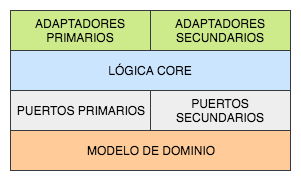

The diagram above was exported from draw.io. Its source (the exported page's mxGraphModel, read from the mxfile embedded in the PNG):
<mxGraphModel dx="1158" dy="775" grid="1" gridSize="10" guides="1" tooltips="1" connect="1" arrows="1" fold="1" page="1" pageScale="1" pageWidth="827" pageHeight="1169" math="0" shadow="0">
  <root>
    <mxCell id="0" />
    <mxCell id="1" parent="0" />
    <mxCell id="mjvkprcXHsjNbs2U7kGr-2" value="LÓGICA CORE" style="rounded=0;whiteSpace=wrap;html=1;fillColor=#cce5ff;strokeColor=#36393d;" vertex="1" parent="1">
      <mxGeometry x="270" y="170" width="280" height="40" as="geometry" />
    </mxCell>
    <mxCell id="mjvkprcXHsjNbs2U7kGr-3" value="PUERTOS SECUNDARIOS" style="rounded=0;whiteSpace=wrap;html=1;fillColor=#eeeeee;strokeColor=#36393d;" vertex="1" parent="1">
      <mxGeometry x="410" y="210" width="140" height="40" as="geometry" />
    </mxCell>
    <mxCell id="mjvkprcXHsjNbs2U7kGr-4" value="MODELO DE DOMINIO" style="rounded=0;whiteSpace=wrap;html=1;fillColor=#ffcc99;strokeColor=#36393d;" vertex="1" parent="1">
      <mxGeometry x="270" y="250" width="280" height="40" as="geometry" />
    </mxCell>
    <mxCell id="mjvkprcXHsjNbs2U7kGr-5" value="ADAPTADORES SECUNDARIOS" style="rounded=0;whiteSpace=wrap;html=1;fillColor=#cdeb8b;strokeColor=#36393d;" vertex="1" parent="1">
      <mxGeometry x="410" y="130" width="140" height="40" as="geometry" />
    </mxCell>
    <mxCell id="mjvkprcXHsjNbs2U7kGr-10" value="ADAPTADORES PRIMARIOS" style="rounded=0;whiteSpace=wrap;html=1;fillColor=#cdeb8b;strokeColor=#36393d;" vertex="1" parent="1">
      <mxGeometry x="270" y="130" width="140" height="40" as="geometry" />
    </mxCell>
    <mxCell id="mjvkprcXHsjNbs2U7kGr-11" value="PUERTOS PRIMARIOS" style="rounded=0;whiteSpace=wrap;html=1;fillColor=#eeeeee;strokeColor=#36393d;" vertex="1" parent="1">
      <mxGeometry x="270" y="210" width="140" height="40" as="geometry" />
    </mxCell>
  </root>
</mxGraphModel>